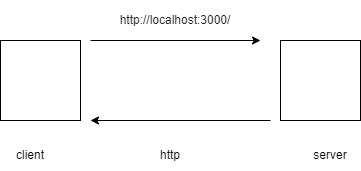

The diagram above was exported from draw.io. Its source (the exported page's mxGraphModel, read from the mxfile embedded in the PNG):
<mxGraphModel dx="509" dy="537" grid="1" gridSize="10" guides="1" tooltips="1" connect="1" arrows="1" fold="1" page="1" pageScale="1" pageWidth="827" pageHeight="1169" math="0" shadow="0">
  <root>
    <mxCell id="0" />
    <mxCell id="1" parent="0" />
    <mxCell id="a48_QHisDq1x-zrUOK3h-1" value="" style="whiteSpace=wrap;html=1;aspect=fixed;" vertex="1" parent="1">
      <mxGeometry x="80" y="120" width="80" height="80" as="geometry" />
    </mxCell>
    <mxCell id="a48_QHisDq1x-zrUOK3h-2" value="" style="whiteSpace=wrap;html=1;aspect=fixed;" vertex="1" parent="1">
      <mxGeometry x="360" y="120" width="80" height="80" as="geometry" />
    </mxCell>
    <mxCell id="a48_QHisDq1x-zrUOK3h-3" value="" style="endArrow=classic;html=1;rounded=0;" edge="1" parent="1">
      <mxGeometry width="50" height="50" relative="1" as="geometry">
        <mxPoint x="170" y="120" as="sourcePoint" />
        <mxPoint x="340" y="120" as="targetPoint" />
        <Array as="points" />
      </mxGeometry>
    </mxCell>
    <mxCell id="a48_QHisDq1x-zrUOK3h-4" value="" style="endArrow=classic;html=1;rounded=0;" edge="1" parent="1">
      <mxGeometry width="50" height="50" relative="1" as="geometry">
        <mxPoint x="350" y="200" as="sourcePoint" />
        <mxPoint x="170" y="200" as="targetPoint" />
      </mxGeometry>
    </mxCell>
    <mxCell id="a48_QHisDq1x-zrUOK3h-5" value="&lt;span style=&quot;color: rgb(33 , 33 , 33) ; font-family: &amp;#34;inter&amp;#34; , &amp;#34;opensans&amp;#34; , &amp;#34;helvetica&amp;#34; , &amp;#34;arial&amp;#34; , sans-serif ; text-align: left ; background-color: rgb(255 , 255 , 255)&quot;&gt;http://localhost:3000/&lt;/span&gt;" style="text;html=1;strokeColor=none;fillColor=none;align=center;verticalAlign=middle;whiteSpace=wrap;rounded=0;" vertex="1" parent="1">
      <mxGeometry x="170" y="80" width="170" height="40" as="geometry" />
    </mxCell>
    <mxCell id="a48_QHisDq1x-zrUOK3h-6" value="http" style="text;html=1;strokeColor=none;fillColor=none;align=center;verticalAlign=middle;whiteSpace=wrap;rounded=0;" vertex="1" parent="1">
      <mxGeometry x="220" y="220" width="60" height="30" as="geometry" />
    </mxCell>
    <mxCell id="a48_QHisDq1x-zrUOK3h-7" value="client" style="text;html=1;strokeColor=none;fillColor=none;align=center;verticalAlign=middle;whiteSpace=wrap;rounded=0;" vertex="1" parent="1">
      <mxGeometry x="80" y="220" width="60" height="30" as="geometry" />
    </mxCell>
    <mxCell id="a48_QHisDq1x-zrUOK3h-8" value="server" style="text;html=1;strokeColor=none;fillColor=none;align=center;verticalAlign=middle;whiteSpace=wrap;rounded=0;" vertex="1" parent="1">
      <mxGeometry x="380" y="220" width="60" height="30" as="geometry" />
    </mxCell>
  </root>
</mxGraphModel>